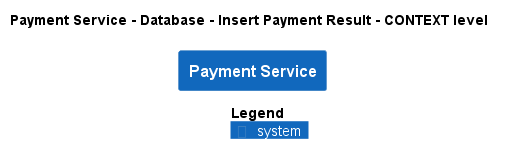

The diagram above was rendered by PlantUML. Its source (embedded in the PNG):
@startuml
!pragma layout smetana
!include ..\..\..\..\..\..\.c4s\C4_Context.puml

AddElementTag("state:new", $bgColor=green, $fontColor=#ffffff, $borderColor=green, $shadowing="False")
AddElementTag("state:changed", $bgColor=orange, $fontColor=#ffffff, $borderColor=orange, $shadowing="False")
AddElementTag("state:removed", $bgColor=red, $fontColor=#ffffff, $borderColor=red, $shadowing="False")

AddRelTag("state:new", $textColor=green, $lineColor=green)
AddRelTag("state:changed", $textColor=orange, $lineColor=orange)
AddRelTag("state:removed", $textColor=red, $lineColor=red)

SHOW_PERSON_PORTRAIT()
LAYOUT_TOP_DOWN()

skinparam linetype polyline

title Payment Service - Database - Insert Payment Result - CONTEXT level

System(ECommercePlatform.SoftwareSystems.PaymentService, "Payment Service", "")



SHOW_LEGEND()
@enduml